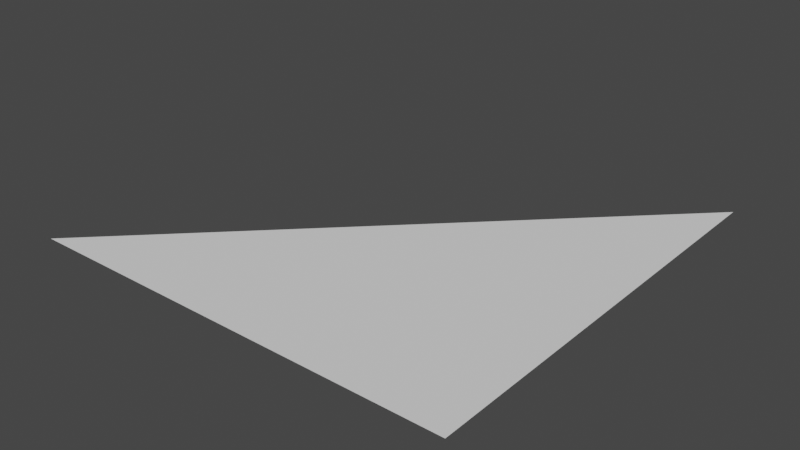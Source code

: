 # Source: triangles.blend  (saved by Blender 3.0.42; exported with 4.5.12 LTS)
import bpy
from mathutils import Matrix  # noqa: F401  (used for matrix-valued properties, if any)

bpy.ops.wm.read_factory_settings(use_empty=True)
scene = bpy.context.scene
scene.name = 'Scene'

# ---- collections
col_collection = bpy.data.collections.new('Collection'); scene.collection.children.link(col_collection)

# ---- world
world_world = bpy.data.worlds.new('World'); scene.world = world_world
world_world.use_nodes = True; world_world.node_tree.nodes.clear()
_N = world_world.node_tree.nodes; _L = world_world.node_tree.links
n0 = _N.new('ShaderNodeOutputWorld'); n0.name = 'World Output'; n0.location = (300, 300)
n1 = _N.new('ShaderNodeBackground'); n1.name = 'Background'; n1.location = (10, 300)
n1.inputs[0].default_value = (0.05088, 0.05088, 0.05088, 1.0)
_L.new(n1.outputs[0], n0.inputs[0])
n0.is_active_output = True
world_world.color = (0.05088, 0.05088, 0.05088)
world_world.use_sun_shadow = False
world_world.sun_shadow_jitter_overblur = 0.0

# ---- meshes
me_plane = bpy.data.meshes.new('Plane')
me_plane.from_pydata([(-1.011, -0.9948, -0.002616), (1.011, -0.9948, -0.002616), (1.011, 1.005, -0.002616)], [], [(1, 2, 0)])
_uv = me_plane.uv_layers.new(name='UVMap')
_uv.uv.foreach_set('vector', [1.0, 0.0, 1.0, 1.0, 0.0, 0.0])
me_plane.use_remesh_fix_poles = True
me_plane.use_remesh_preserve_attributes = False
me_plane.update()

# ---- objects
ob_plane = bpy.data.objects.new('Plane', me_plane)

# ---- transforms, parenting, visibility, modifiers, constraints
ob_plane.location = (0.0, 0.0, 0.0)
ob_plane.scale = (1.0, 1.0, 0.9697)

# ---- collection membership
col_collection.objects.link(ob_plane)

# ---- scene / render settings (as saved in the file)
scene.frame_start = 1; scene.frame_end = 250; scene.frame_set(1)
scene.render.engine = 'BLENDER_EEVEE_NEXT'
scene.cycles.sampling_pattern = 'TABULATED_SOBOL'
scene.cycles.use_light_tree = False
scene.view_settings.view_transform = 'Filmic'
bpy.context.view_layer.update()

# ---- added for rendering (the .blend has no active camera and no usable light): camera, sun
cam_auto = bpy.data.cameras.new('AutoCamera')
cam_auto.lens = 50.0
cam_auto.sensor_width = 36.0
cam_auto.clip_end = 1000.0
ob_auto_camera = bpy.data.objects.new('AutoCamera', cam_auto)
scene.collection.objects.link(ob_auto_camera)
ob_auto_camera.location = (2.63107, -3.15205, 2.10232)
ob_auto_camera.rotation_euler = (1.09748, -7.21219e-08, 0.694738)
scene.camera = ob_auto_camera
light_auto_sun = bpy.data.lights.new('AutoSun', 'SUN')
light_auto_sun.energy = 3.0
light_auto_sun.angle = 0.0523599
ob_auto_sun = bpy.data.objects.new('AutoSun', light_auto_sun)
scene.collection.objects.link(ob_auto_sun)
ob_auto_sun.rotation_euler = (0.872665, 0.174533, 0.523599)
bpy.context.view_layer.update()
